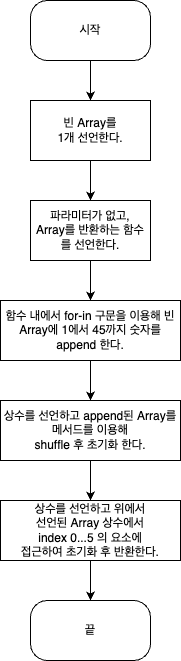

The diagram above was exported from draw.io. Its source (the exported page's mxGraphModel, read from the mxfile embedded in the PNG):
<mxGraphModel dx="2102" dy="1158" grid="1" gridSize="10" guides="1" tooltips="1" connect="1" arrows="1" fold="1" page="1" pageScale="1" pageWidth="827" pageHeight="1169" math="0" shadow="0">
  <root>
    <mxCell id="WIyWlLk6GJQsqaUBKTNV-0" />
    <mxCell id="WIyWlLk6GJQsqaUBKTNV-1" parent="WIyWlLk6GJQsqaUBKTNV-0" />
    <mxCell id="sK5BzTq4s8vC64ei7Lx3-9" style="edgeStyle=orthogonalEdgeStyle;rounded=0;orthogonalLoop=1;jettySize=auto;html=1;entryX=0.5;entryY=0;entryDx=0;entryDy=0;endArrow=classic;endFill=1;" edge="1" parent="WIyWlLk6GJQsqaUBKTNV-1" source="sK5BzTq4s8vC64ei7Lx3-1" target="sK5BzTq4s8vC64ei7Lx3-3">
      <mxGeometry relative="1" as="geometry" />
    </mxCell>
    <mxCell id="sK5BzTq4s8vC64ei7Lx3-1" value="시작" style="rounded=1;whiteSpace=wrap;html=1;arcSize=28;" vertex="1" parent="WIyWlLk6GJQsqaUBKTNV-1">
      <mxGeometry x="50" y="20" width="120" height="60" as="geometry" />
    </mxCell>
    <mxCell id="sK5BzTq4s8vC64ei7Lx3-2" value="끝" style="rounded=1;whiteSpace=wrap;html=1;arcSize=28;" vertex="1" parent="WIyWlLk6GJQsqaUBKTNV-1">
      <mxGeometry x="50" y="620" width="120" height="60" as="geometry" />
    </mxCell>
    <mxCell id="sK5BzTq4s8vC64ei7Lx3-10" style="edgeStyle=orthogonalEdgeStyle;rounded=0;orthogonalLoop=1;jettySize=auto;html=1;entryX=0.5;entryY=0;entryDx=0;entryDy=0;endArrow=classic;endFill=1;" edge="1" parent="WIyWlLk6GJQsqaUBKTNV-1" source="sK5BzTq4s8vC64ei7Lx3-3" target="sK5BzTq4s8vC64ei7Lx3-4">
      <mxGeometry relative="1" as="geometry" />
    </mxCell>
    <mxCell id="sK5BzTq4s8vC64ei7Lx3-3" value="빈 Array를 &lt;br&gt;1개 선언한다." style="rounded=0;whiteSpace=wrap;html=1;" vertex="1" parent="WIyWlLk6GJQsqaUBKTNV-1">
      <mxGeometry x="50" y="120" width="120" height="60" as="geometry" />
    </mxCell>
    <mxCell id="sK5BzTq4s8vC64ei7Lx3-11" style="edgeStyle=orthogonalEdgeStyle;rounded=0;orthogonalLoop=1;jettySize=auto;html=1;entryX=0.5;entryY=0;entryDx=0;entryDy=0;" edge="1" parent="WIyWlLk6GJQsqaUBKTNV-1" source="sK5BzTq4s8vC64ei7Lx3-4" target="sK5BzTq4s8vC64ei7Lx3-5">
      <mxGeometry relative="1" as="geometry" />
    </mxCell>
    <mxCell id="sK5BzTq4s8vC64ei7Lx3-4" value="파라미터가 없고,&lt;br&gt;Array를 반환하는 함수를 선언한다." style="rounded=0;whiteSpace=wrap;html=1;" vertex="1" parent="WIyWlLk6GJQsqaUBKTNV-1">
      <mxGeometry x="50" y="220" width="120" height="60" as="geometry" />
    </mxCell>
    <mxCell id="sK5BzTq4s8vC64ei7Lx3-12" style="edgeStyle=orthogonalEdgeStyle;rounded=0;orthogonalLoop=1;jettySize=auto;html=1;entryX=0.5;entryY=0;entryDx=0;entryDy=0;" edge="1" parent="WIyWlLk6GJQsqaUBKTNV-1" source="sK5BzTq4s8vC64ei7Lx3-5" target="sK5BzTq4s8vC64ei7Lx3-6">
      <mxGeometry relative="1" as="geometry" />
    </mxCell>
    <mxCell id="sK5BzTq4s8vC64ei7Lx3-5" value="함수 내에서 for-in 구문을 이용해 빈 Array에 1에서 45까지 숫자를 append 한다." style="rounded=0;whiteSpace=wrap;html=1;" vertex="1" parent="WIyWlLk6GJQsqaUBKTNV-1">
      <mxGeometry x="20" y="320" width="180" height="60" as="geometry" />
    </mxCell>
    <mxCell id="sK5BzTq4s8vC64ei7Lx3-13" style="edgeStyle=orthogonalEdgeStyle;rounded=0;orthogonalLoop=1;jettySize=auto;html=1;entryX=0.5;entryY=0;entryDx=0;entryDy=0;" edge="1" parent="WIyWlLk6GJQsqaUBKTNV-1" source="sK5BzTq4s8vC64ei7Lx3-6" target="sK5BzTq4s8vC64ei7Lx3-8">
      <mxGeometry relative="1" as="geometry" />
    </mxCell>
    <mxCell id="sK5BzTq4s8vC64ei7Lx3-6" value="상수를 선언하고 append된 Array를 &lt;br&gt;메서드를 이용해 &lt;br&gt;shuffle 후 초기화 한다." style="rounded=0;whiteSpace=wrap;html=1;" vertex="1" parent="WIyWlLk6GJQsqaUBKTNV-1">
      <mxGeometry x="20" y="420" width="180" height="60" as="geometry" />
    </mxCell>
    <mxCell id="sK5BzTq4s8vC64ei7Lx3-14" style="edgeStyle=orthogonalEdgeStyle;rounded=0;orthogonalLoop=1;jettySize=auto;html=1;" edge="1" parent="WIyWlLk6GJQsqaUBKTNV-1" source="sK5BzTq4s8vC64ei7Lx3-8" target="sK5BzTq4s8vC64ei7Lx3-2">
      <mxGeometry relative="1" as="geometry" />
    </mxCell>
    <mxCell id="sK5BzTq4s8vC64ei7Lx3-8" value="상수를 선언하고 위에서 &lt;br&gt;선언된 Array 상수에서 &lt;br&gt;index 0...5 의 요소에 &lt;br&gt;접근하여 초기화 후 반환한다." style="rounded=0;whiteSpace=wrap;html=1;" vertex="1" parent="WIyWlLk6GJQsqaUBKTNV-1">
      <mxGeometry x="20" y="520" width="180" height="60" as="geometry" />
    </mxCell>
  </root>
</mxGraphModel>